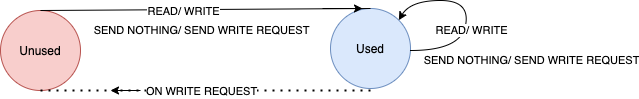

The diagram above was exported from draw.io. Its source (the exported page's mxGraphModel, read from the mxfile embedded in the PNG):
<mxGraphModel dx="926" dy="569" grid="1" gridSize="10" guides="1" tooltips="1" connect="1" arrows="1" fold="1" page="1" pageScale="1" pageWidth="850" pageHeight="1100" math="0" shadow="0">
  <root>
    <mxCell id="0" />
    <mxCell id="1" parent="0" />
    <mxCell id="2" value="Unused" style="ellipse;whiteSpace=wrap;html=1;aspect=fixed;fillColor=#f8cecc;strokeColor=#b85450;" vertex="1" parent="1">
      <mxGeometry x="110" y="180" width="80" height="80" as="geometry" />
    </mxCell>
    <mxCell id="3" value="Used" style="ellipse;whiteSpace=wrap;html=1;aspect=fixed;fillColor=#dae8fc;strokeColor=#6c8ebf;" vertex="1" parent="1">
      <mxGeometry x="440" y="178" width="80" height="80" as="geometry" />
    </mxCell>
    <mxCell id="4" value="" style="endArrow=none;html=1;exitX=0.5;exitY=0;exitDx=0;exitDy=0;" edge="1" source="2" parent="1">
      <mxGeometry width="50" height="50" relative="1" as="geometry">
        <mxPoint x="400" y="320" as="sourcePoint" />
        <mxPoint x="480" y="178" as="targetPoint" />
      </mxGeometry>
    </mxCell>
    <mxCell id="5" value="READ/ WRITE" style="edgeLabel;html=1;align=center;verticalAlign=middle;resizable=0;points=[];" vertex="1" connectable="0" parent="4">
      <mxGeometry x="-0.3694" y="-3" relative="1" as="geometry">
        <mxPoint x="38" y="-2" as="offset" />
      </mxGeometry>
    </mxCell>
    <mxCell id="6" value="SEND NOTHING/ SEND WRITE REQUEST" style="edgeLabel;html=1;align=center;verticalAlign=middle;resizable=0;points=[];" vertex="1" connectable="0" parent="1">
      <mxGeometry x="310.00065031251415" y="199.99916067675645" as="geometry" />
    </mxCell>
    <mxCell id="7" value="" style="endArrow=none;dashed=1;html=1;dashPattern=1 3;strokeWidth=2;exitX=0.5;exitY=1;exitDx=0;exitDy=0;" edge="1" source="2" parent="1">
      <mxGeometry width="50" height="50" relative="1" as="geometry">
        <mxPoint x="400" y="320" as="sourcePoint" />
        <mxPoint x="480" y="260" as="targetPoint" />
      </mxGeometry>
    </mxCell>
    <mxCell id="8" value="ON WRITE REQUEST" style="edgeLabel;html=1;align=center;verticalAlign=middle;resizable=0;points=[];" vertex="1" connectable="0" parent="7">
      <mxGeometry x="-0.1538" y="-1" relative="1" as="geometry">
        <mxPoint x="20" y="-1" as="offset" />
      </mxGeometry>
    </mxCell>
    <mxCell id="9" value="" style="endArrow=classic;html=1;" edge="1" parent="1">
      <mxGeometry width="50" height="50" relative="1" as="geometry">
        <mxPoint x="250" y="260" as="sourcePoint" />
        <mxPoint x="220" y="260" as="targetPoint" />
      </mxGeometry>
    </mxCell>
    <mxCell id="10" value="" style="endArrow=classic;html=1;" edge="1" parent="1">
      <mxGeometry width="50" height="50" relative="1" as="geometry">
        <mxPoint x="432" y="178" as="sourcePoint" />
        <mxPoint x="472" y="178" as="targetPoint" />
      </mxGeometry>
    </mxCell>
    <mxCell id="11" value="" style="curved=1;endArrow=classic;html=1;entryX=1;entryY=0;entryDx=0;entryDy=0;" edge="1" target="3" parent="1">
      <mxGeometry width="50" height="50" relative="1" as="geometry">
        <mxPoint x="520" y="220" as="sourcePoint" />
        <mxPoint x="570" y="170" as="targetPoint" />
        <Array as="points">
          <mxPoint x="570" y="220" />
          <mxPoint x="580" y="170" />
          <mxPoint x="520" y="170" />
        </Array>
      </mxGeometry>
    </mxCell>
    <mxCell id="12" value="READ/ WRITE" style="edgeLabel;html=1;align=center;verticalAlign=middle;resizable=0;points=[];" vertex="1" connectable="0" parent="1">
      <mxGeometry x="580.0006503125142" y="199.99916067675645" as="geometry" />
    </mxCell>
    <mxCell id="13" value="SEND NOTHING/ SEND WRITE REQUEST" style="edgeLabel;html=1;align=center;verticalAlign=middle;resizable=0;points=[];" vertex="1" connectable="0" parent="1">
      <mxGeometry x="640.0006503125142" y="229.99916067675645" as="geometry" />
    </mxCell>
  </root>
</mxGraphModel>